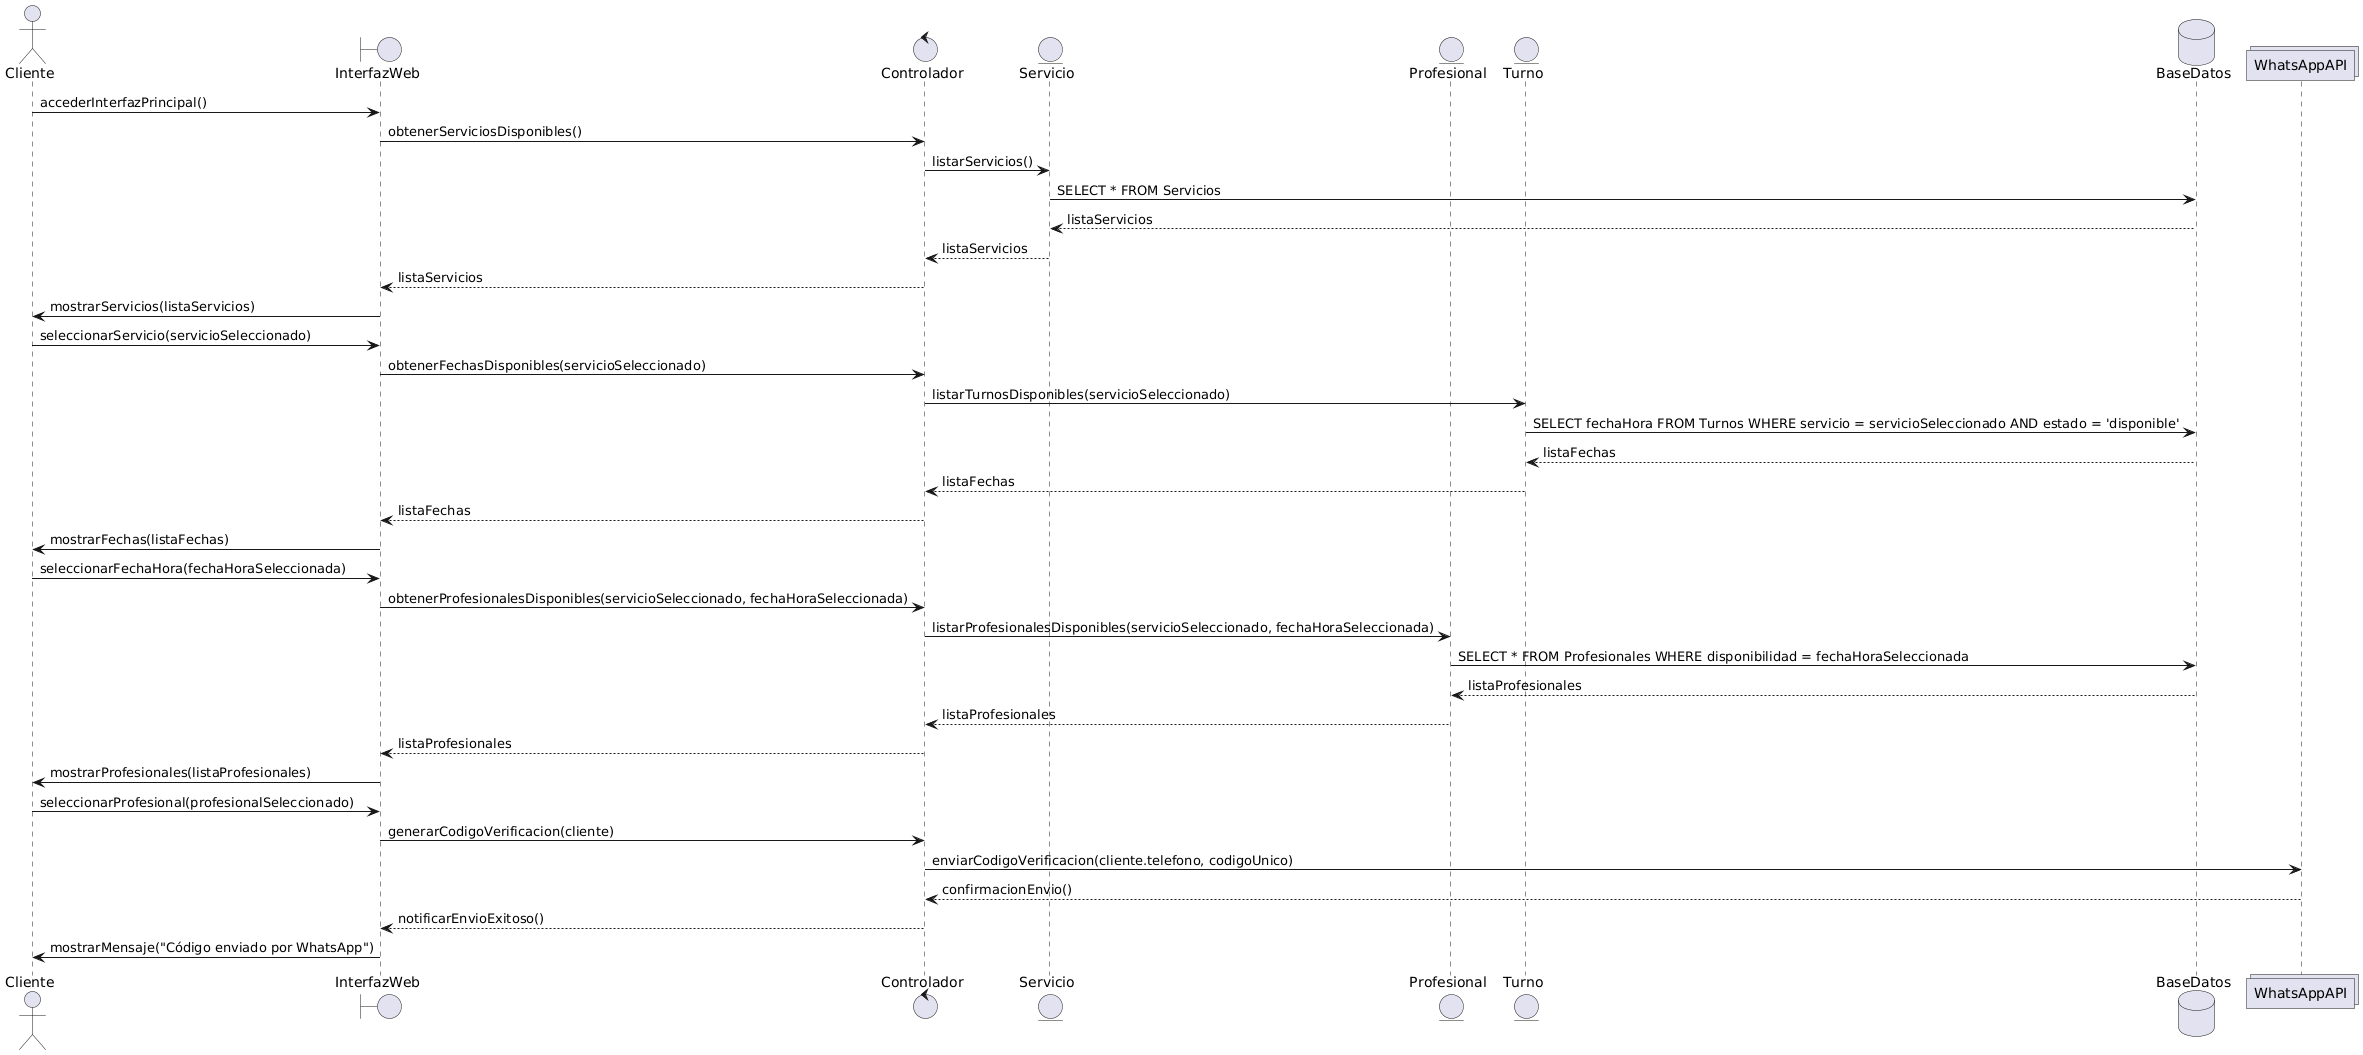

The diagram above was rendered by PlantUML. Its source (embedded in the PNG):
@startuml
actor Cliente
boundary InterfazWeb
control Controlador
entity Servicio
entity Profesional
entity Turno
database BaseDatos
collections WhatsAppAPI

' Paso 1: El cliente accede a la interfaz principal
Cliente -> InterfazWeb : accederInterfazPrincipal()

' Paso 2: La página solicita los servicios disponibles al controlador
InterfazWeb -> Controlador : obtenerServiciosDisponibles()
Controlador -> Servicio : listarServicios()
Servicio -> BaseDatos : SELECT * FROM Servicios
BaseDatos --> Servicio : listaServicios
Servicio --> Controlador : listaServicios
Controlador --> InterfazWeb : listaServicios
InterfazWeb -> Cliente : mostrarServicios(listaServicios)

' Paso 3: El cliente selecciona un servicio
Cliente -> InterfazWeb : seleccionarServicio(servicioSeleccionado)

' Paso 4: La página solicita al controlador las fechas y horas disponibles
InterfazWeb -> Controlador : obtenerFechasDisponibles(servicioSeleccionado)
Controlador -> Turno : listarTurnosDisponibles(servicioSeleccionado)
Turno -> BaseDatos : SELECT fechaHora FROM Turnos WHERE servicio = servicioSeleccionado AND estado = 'disponible'
BaseDatos --> Turno : listaFechas
Turno --> Controlador : listaFechas
Controlador --> InterfazWeb : listaFechas
InterfazWeb -> Cliente : mostrarFechas(listaFechas)

' Paso 5: El cliente selecciona la fecha y hora
Cliente -> InterfazWeb : seleccionarFechaHora(fechaHoraSeleccionada)

' Paso 6: La página solicita los profesionales disponibles
InterfazWeb -> Controlador : obtenerProfesionalesDisponibles(servicioSeleccionado, fechaHoraSeleccionada)
Controlador -> Profesional : listarProfesionalesDisponibles(servicioSeleccionado, fechaHoraSeleccionada)
Profesional -> BaseDatos : SELECT * FROM Profesionales WHERE disponibilidad = fechaHoraSeleccionada
BaseDatos --> Profesional : listaProfesionales
Profesional --> Controlador : listaProfesionales
Controlador --> InterfazWeb : listaProfesionales
InterfazWeb -> Cliente : mostrarProfesionales(listaProfesionales)

' Paso 7: El cliente selecciona un profesional
Cliente -> InterfazWeb : seleccionarProfesional(profesionalSeleccionado)

' Paso 8: La página solicita al controlador el envío del código de verificación
InterfazWeb -> Controlador : generarCodigoVerificacion(cliente)
Controlador -> WhatsAppAPI : enviarCodigoVerificacion(cliente.telefono, codigoUnico)
WhatsAppAPI --> Controlador : confirmacionEnvio()
Controlador --> InterfazWeb : notificarEnvioExitoso()
InterfazWeb -> Cliente : mostrarMensaje("Código enviado por WhatsApp")
@enduml